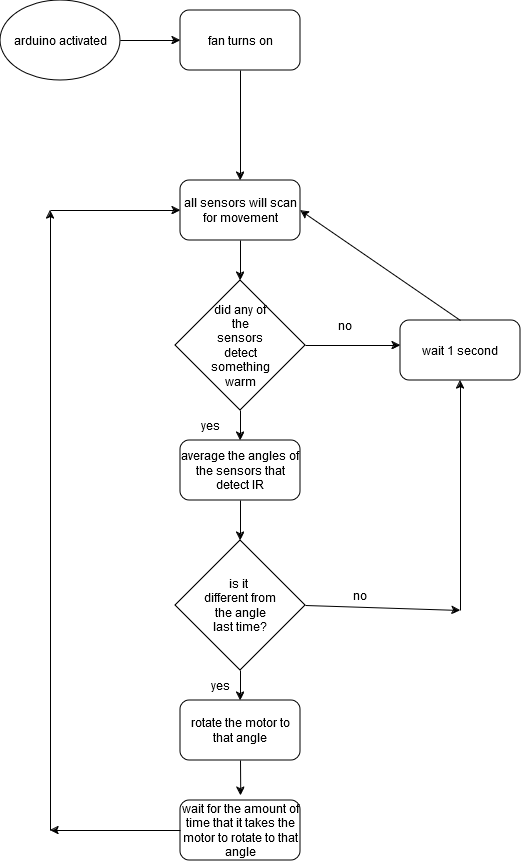

The diagram above was exported from draw.io. Its source (the exported page's mxGraphModel, read from the mxfile embedded in the PNG):
<mxGraphModel dx="1434" dy="838" grid="1" gridSize="10" guides="1" tooltips="1" connect="1" arrows="1" fold="1" page="1" pageScale="1" pageWidth="850" pageHeight="1100" background="#ffffff" math="0" shadow="0">
  <root>
    <mxCell id="0" />
    <mxCell id="1" parent="0" />
    <mxCell id="S8ULbSZSyqwk-XLS_oWY-3" value="&lt;div&gt;arduino activated&lt;/div&gt;" style="ellipse;whiteSpace=wrap;html=1;" vertex="1" parent="1">
      <mxGeometry x="80" y="80" width="120" height="80" as="geometry" />
    </mxCell>
    <mxCell id="S8ULbSZSyqwk-XLS_oWY-5" value="&lt;div&gt;fan turns on&lt;/div&gt;" style="rounded=1;whiteSpace=wrap;html=1;" vertex="1" parent="1">
      <mxGeometry x="260" y="90" width="120" height="60" as="geometry" />
    </mxCell>
    <mxCell id="S8ULbSZSyqwk-XLS_oWY-7" value="all sensors will scan for movement" style="rounded=1;whiteSpace=wrap;html=1;" vertex="1" parent="1">
      <mxGeometry x="260" y="260" width="120" height="60" as="geometry" />
    </mxCell>
    <mxCell id="S8ULbSZSyqwk-XLS_oWY-8" value="" style="rhombus;whiteSpace=wrap;html=1;" vertex="1" parent="1">
      <mxGeometry x="255" y="360" width="130" height="130" as="geometry" />
    </mxCell>
    <mxCell id="S8ULbSZSyqwk-XLS_oWY-9" value="did any of the sensors detect something warm" style="text;html=1;align=center;verticalAlign=middle;whiteSpace=wrap;rounded=0;" vertex="1" parent="1">
      <mxGeometry x="290" y="410" width="60" height="30" as="geometry" />
    </mxCell>
    <mxCell id="S8ULbSZSyqwk-XLS_oWY-10" value="" style="endArrow=classic;html=1;rounded=0;exitX=0.5;exitY=1;exitDx=0;exitDy=0;" edge="1" parent="1" source="S8ULbSZSyqwk-XLS_oWY-7" target="S8ULbSZSyqwk-XLS_oWY-8">
      <mxGeometry width="50" height="50" relative="1" as="geometry">
        <mxPoint x="430" y="390" as="sourcePoint" />
        <mxPoint x="480" y="340" as="targetPoint" />
      </mxGeometry>
    </mxCell>
    <mxCell id="S8ULbSZSyqwk-XLS_oWY-11" value="" style="endArrow=classic;html=1;rounded=0;exitX=0.5;exitY=1;exitDx=0;exitDy=0;entryX=0.5;entryY=0;entryDx=0;entryDy=0;" edge="1" parent="1" source="S8ULbSZSyqwk-XLS_oWY-5" target="S8ULbSZSyqwk-XLS_oWY-7">
      <mxGeometry width="50" height="50" relative="1" as="geometry">
        <mxPoint x="430" y="390" as="sourcePoint" />
        <mxPoint x="480" y="340" as="targetPoint" />
      </mxGeometry>
    </mxCell>
    <mxCell id="S8ULbSZSyqwk-XLS_oWY-12" value="" style="endArrow=classic;html=1;rounded=0;entryX=0;entryY=0.5;entryDx=0;entryDy=0;exitX=1;exitY=0.5;exitDx=0;exitDy=0;" edge="1" parent="1" source="S8ULbSZSyqwk-XLS_oWY-3" target="S8ULbSZSyqwk-XLS_oWY-5">
      <mxGeometry width="50" height="50" relative="1" as="geometry">
        <mxPoint x="430" y="390" as="sourcePoint" />
        <mxPoint x="480" y="340" as="targetPoint" />
      </mxGeometry>
    </mxCell>
    <mxCell id="S8ULbSZSyqwk-XLS_oWY-13" value="" style="endArrow=classic;html=1;rounded=0;exitX=0.5;exitY=1;exitDx=0;exitDy=0;" edge="1" parent="1" source="S8ULbSZSyqwk-XLS_oWY-8">
      <mxGeometry width="50" height="50" relative="1" as="geometry">
        <mxPoint x="430" y="630" as="sourcePoint" />
        <mxPoint x="320" y="520" as="targetPoint" />
      </mxGeometry>
    </mxCell>
    <mxCell id="S8ULbSZSyqwk-XLS_oWY-14" value="yes" style="text;html=1;align=center;verticalAlign=middle;whiteSpace=wrap;rounded=0;rotation=0;" vertex="1" parent="1">
      <mxGeometry x="260" y="490" width="60" height="30" as="geometry" />
    </mxCell>
    <mxCell id="S8ULbSZSyqwk-XLS_oWY-15" value="&lt;div&gt;is it&amp;nbsp;&lt;/div&gt;&lt;div&gt;different from&lt;/div&gt;&lt;div&gt;&amp;nbsp;the angle&amp;nbsp;&lt;/div&gt;&lt;div&gt;last time?&lt;/div&gt;" style="rhombus;whiteSpace=wrap;html=1;" vertex="1" parent="1">
      <mxGeometry x="255" y="620" width="130" height="130" as="geometry" />
    </mxCell>
    <mxCell id="S8ULbSZSyqwk-XLS_oWY-16" value="average the angles of the sensors that detect IR" style="rounded=1;whiteSpace=wrap;html=1;" vertex="1" parent="1">
      <mxGeometry x="260" y="520" width="120" height="60" as="geometry" />
    </mxCell>
    <mxCell id="S8ULbSZSyqwk-XLS_oWY-17" value="" style="endArrow=classic;html=1;rounded=0;exitX=0.5;exitY=1;exitDx=0;exitDy=0;" edge="1" parent="1" source="S8ULbSZSyqwk-XLS_oWY-16">
      <mxGeometry width="50" height="50" relative="1" as="geometry">
        <mxPoint x="330" y="690" as="sourcePoint" />
        <mxPoint x="320" y="620" as="targetPoint" />
      </mxGeometry>
    </mxCell>
    <mxCell id="S8ULbSZSyqwk-XLS_oWY-18" value="" style="endArrow=classic;html=1;rounded=0;exitX=0.5;exitY=1;exitDx=0;exitDy=0;" edge="1" parent="1" source="S8ULbSZSyqwk-XLS_oWY-15">
      <mxGeometry width="50" height="50" relative="1" as="geometry">
        <mxPoint x="360" y="850" as="sourcePoint" />
        <mxPoint x="320" y="780" as="targetPoint" />
      </mxGeometry>
    </mxCell>
    <mxCell id="S8ULbSZSyqwk-XLS_oWY-20" value="rotate the motor to that angle" style="rounded=1;whiteSpace=wrap;html=1;" vertex="1" parent="1">
      <mxGeometry x="260" y="780" width="120" height="60" as="geometry" />
    </mxCell>
    <mxCell id="S8ULbSZSyqwk-XLS_oWY-21" value="" style="endArrow=classic;html=1;rounded=0;exitX=1;exitY=0.5;exitDx=0;exitDy=0;" edge="1" parent="1" source="S8ULbSZSyqwk-XLS_oWY-8">
      <mxGeometry width="50" height="50" relative="1" as="geometry">
        <mxPoint x="390" y="430" as="sourcePoint" />
        <mxPoint x="480" y="425" as="targetPoint" />
      </mxGeometry>
    </mxCell>
    <mxCell id="S8ULbSZSyqwk-XLS_oWY-22" value="wait 1 second" style="rounded=1;whiteSpace=wrap;html=1;" vertex="1" parent="1">
      <mxGeometry x="480" y="400" width="120" height="60" as="geometry" />
    </mxCell>
    <mxCell id="S8ULbSZSyqwk-XLS_oWY-24" value="no" style="text;html=1;align=center;verticalAlign=middle;whiteSpace=wrap;rounded=0;" vertex="1" parent="1">
      <mxGeometry x="395" y="390" width="60" height="30" as="geometry" />
    </mxCell>
    <mxCell id="S8ULbSZSyqwk-XLS_oWY-27" value="" style="endArrow=classic;html=1;rounded=0;exitX=0.5;exitY=0;exitDx=0;exitDy=0;entryX=1;entryY=0.5;entryDx=0;entryDy=0;" edge="1" parent="1" source="S8ULbSZSyqwk-XLS_oWY-22" target="S8ULbSZSyqwk-XLS_oWY-7">
      <mxGeometry width="50" height="50" relative="1" as="geometry">
        <mxPoint x="290" y="450" as="sourcePoint" />
        <mxPoint x="560" y="280" as="targetPoint" />
      </mxGeometry>
    </mxCell>
    <mxCell id="S8ULbSZSyqwk-XLS_oWY-28" value="yes" style="text;html=1;align=center;verticalAlign=middle;whiteSpace=wrap;rounded=0;" vertex="1" parent="1">
      <mxGeometry x="270" y="750" width="60" height="30" as="geometry" />
    </mxCell>
    <mxCell id="S8ULbSZSyqwk-XLS_oWY-29" value="" style="endArrow=classic;html=1;rounded=0;exitX=1;exitY=0.5;exitDx=0;exitDy=0;" edge="1" parent="1" source="S8ULbSZSyqwk-XLS_oWY-15">
      <mxGeometry width="50" height="50" relative="1" as="geometry">
        <mxPoint x="530" y="650" as="sourcePoint" />
        <mxPoint x="540" y="690" as="targetPoint" />
      </mxGeometry>
    </mxCell>
    <mxCell id="S8ULbSZSyqwk-XLS_oWY-30" value="" style="endArrow=classic;html=1;rounded=0;entryX=0.5;entryY=1;entryDx=0;entryDy=0;" edge="1" parent="1" target="S8ULbSZSyqwk-XLS_oWY-22">
      <mxGeometry width="50" height="50" relative="1" as="geometry">
        <mxPoint x="540" y="690" as="sourcePoint" />
        <mxPoint x="580" y="600" as="targetPoint" />
      </mxGeometry>
    </mxCell>
    <mxCell id="S8ULbSZSyqwk-XLS_oWY-31" value="wait for the amount of time that it takes the motor to rotate to that angle" style="rounded=1;whiteSpace=wrap;html=1;" vertex="1" parent="1">
      <mxGeometry x="260" y="880" width="120" height="60" as="geometry" />
    </mxCell>
    <mxCell id="S8ULbSZSyqwk-XLS_oWY-32" value="" style="endArrow=classic;html=1;rounded=0;exitX=0.5;exitY=1;exitDx=0;exitDy=0;entryX=0.502;entryY=-0.079;entryDx=0;entryDy=0;entryPerimeter=0;" edge="1" parent="1" source="S8ULbSZSyqwk-XLS_oWY-20" target="S8ULbSZSyqwk-XLS_oWY-31">
      <mxGeometry width="50" height="50" relative="1" as="geometry">
        <mxPoint x="470" y="870" as="sourcePoint" />
        <mxPoint x="520" y="820" as="targetPoint" />
      </mxGeometry>
    </mxCell>
    <mxCell id="S8ULbSZSyqwk-XLS_oWY-33" value="" style="endArrow=classic;html=1;rounded=0;" edge="1" parent="1">
      <mxGeometry width="50" height="50" relative="1" as="geometry">
        <mxPoint x="260" y="910" as="sourcePoint" />
        <mxPoint x="130" y="910" as="targetPoint" />
      </mxGeometry>
    </mxCell>
    <mxCell id="S8ULbSZSyqwk-XLS_oWY-34" value="" style="endArrow=classic;html=1;rounded=0;" edge="1" parent="1">
      <mxGeometry width="50" height="50" relative="1" as="geometry">
        <mxPoint x="130" y="910" as="sourcePoint" />
        <mxPoint x="130" y="290" as="targetPoint" />
      </mxGeometry>
    </mxCell>
    <mxCell id="S8ULbSZSyqwk-XLS_oWY-35" value="" style="endArrow=classic;html=1;rounded=0;entryX=0;entryY=0.5;entryDx=0;entryDy=0;" edge="1" parent="1" target="S8ULbSZSyqwk-XLS_oWY-7">
      <mxGeometry width="50" height="50" relative="1" as="geometry">
        <mxPoint x="130" y="290" as="sourcePoint" />
        <mxPoint x="210" y="230" as="targetPoint" />
      </mxGeometry>
    </mxCell>
    <mxCell id="S8ULbSZSyqwk-XLS_oWY-36" value="no" style="text;html=1;align=center;verticalAlign=middle;whiteSpace=wrap;rounded=0;" vertex="1" parent="1">
      <mxGeometry x="410" y="660" width="60" height="30" as="geometry" />
    </mxCell>
  </root>
</mxGraphModel>